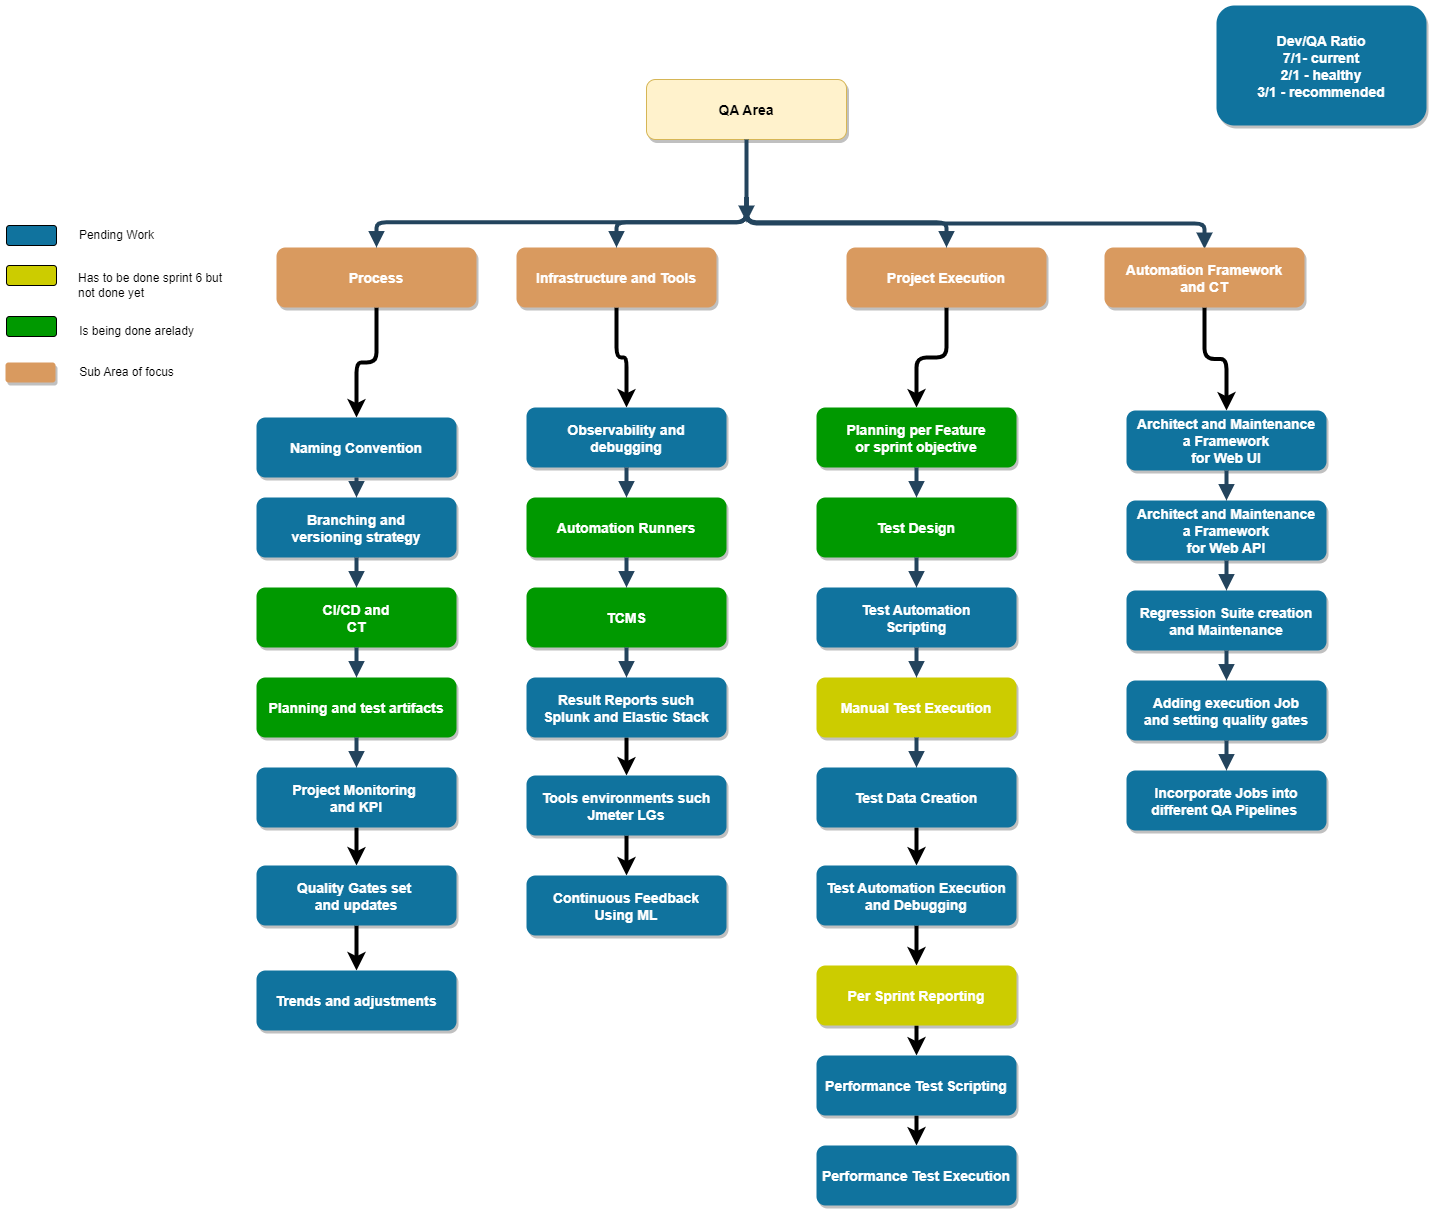

The diagram above was exported from draw.io. Its source (the exported page's mxGraphModel, read from the mxfile embedded in the PNG):
<mxGraphModel dx="1673" dy="925" grid="1" gridSize="10" guides="1" tooltips="1" connect="1" arrows="1" fold="1" page="1" pageScale="1.5" pageWidth="1169" pageHeight="827" background="none" math="0" shadow="0">
  <root>
    <mxCell id="0" />
    <mxCell id="1" parent="0" />
    <mxCell id="SmZcs6mr4gcONItWELTx-57" value="" style="edgeStyle=elbowEdgeStyle;elbow=vertical;strokeWidth=4;endArrow=block;endFill=1;fontStyle=1;strokeColor=#23445D;" parent="1" edge="1">
      <mxGeometry x="20" y="-38" width="100" height="100" as="geometry">
        <mxPoint x="770" y="202" as="sourcePoint" />
        <mxPoint x="1228" y="253.5" as="targetPoint" />
      </mxGeometry>
    </mxCell>
    <mxCell id="2" value="QA Area" style="rounded=1;fillColor=#fff2cc;strokeColor=#d6b656;shadow=1;fontStyle=1;fontSize=14;" parent="1" vertex="1">
      <mxGeometry x="670" y="84" width="200" height="60" as="geometry" />
    </mxCell>
    <mxCell id="q7i6bZ7wbP5ZlcHaSlKR-56" value="" style="edgeStyle=orthogonalEdgeStyle;rounded=1;orthogonalLoop=1;jettySize=auto;html=1;strokeWidth=4;" edge="1" parent="1" source="4" target="8">
      <mxGeometry relative="1" as="geometry" />
    </mxCell>
    <mxCell id="4" value="Process" style="rounded=1;fillColor=#D99A5F;strokeColor=none;shadow=1;gradientColor=none;fontStyle=1;fontColor=#FFFFFF;fontSize=14;" parent="1" vertex="1">
      <mxGeometry x="300" y="252" width="200" height="60" as="geometry" />
    </mxCell>
    <mxCell id="q7i6bZ7wbP5ZlcHaSlKR-57" value="" style="edgeStyle=orthogonalEdgeStyle;rounded=1;orthogonalLoop=1;jettySize=auto;html=1;strokeWidth=4;" edge="1" parent="1" source="5" target="13">
      <mxGeometry relative="1" as="geometry" />
    </mxCell>
    <mxCell id="5" value="Infrastructure and Tools" style="rounded=1;fillColor=#D99A5F;strokeColor=none;shadow=1;gradientColor=none;fontStyle=1;fontColor=#FFFFFF;fontSize=14;" parent="1" vertex="1">
      <mxGeometry x="540" y="252" width="200" height="60" as="geometry" />
    </mxCell>
    <mxCell id="q7i6bZ7wbP5ZlcHaSlKR-58" value="" style="edgeStyle=orthogonalEdgeStyle;rounded=1;orthogonalLoop=1;jettySize=auto;html=1;strokeWidth=4;" edge="1" parent="1" source="6" target="18">
      <mxGeometry relative="1" as="geometry" />
    </mxCell>
    <mxCell id="6" value="Project Execution" style="rounded=1;fillColor=#D99A5F;strokeColor=none;shadow=1;gradientColor=none;fontStyle=1;fontColor=#FFFFFF;fontSize=14;" parent="1" vertex="1">
      <mxGeometry x="870" y="252" width="200" height="60" as="geometry" />
    </mxCell>
    <mxCell id="8" value="Naming Convention" style="rounded=1;fillColor=#10739E;strokeColor=none;shadow=1;gradientColor=none;fontStyle=1;fontColor=#FFFFFF;fontSize=14;" parent="1" vertex="1">
      <mxGeometry x="280" y="422" width="200" height="60" as="geometry" />
    </mxCell>
    <mxCell id="9" value="Branching and &#10;versioning strategy" style="rounded=1;fillColor=#10739E;strokeColor=none;shadow=1;gradientColor=none;fontStyle=1;fontColor=#FFFFFF;fontSize=14;" parent="1" vertex="1">
      <mxGeometry x="280" y="502" width="200" height="60" as="geometry" />
    </mxCell>
    <mxCell id="10" value="CI/CD and&#10;CT" style="rounded=1;fillColor=#009900;strokeColor=none;shadow=1;gradientColor=none;fontStyle=1;fontColor=#FFFFFF;fontSize=14;" parent="1" vertex="1">
      <mxGeometry x="280" y="592" width="200" height="60" as="geometry" />
    </mxCell>
    <mxCell id="11" value="Planning and test artifacts" style="rounded=1;fillColor=#009900;strokeColor=none;shadow=1;gradientColor=none;fontStyle=1;fontColor=#FFFFFF;fontSize=14;" parent="1" vertex="1">
      <mxGeometry x="280" y="682" width="200" height="60" as="geometry" />
    </mxCell>
    <mxCell id="q7i6bZ7wbP5ZlcHaSlKR-61" value="" style="edgeStyle=orthogonalEdgeStyle;rounded=1;orthogonalLoop=1;jettySize=auto;html=1;strokeWidth=4;" edge="1" parent="1" source="12" target="q7i6bZ7wbP5ZlcHaSlKR-60">
      <mxGeometry relative="1" as="geometry" />
    </mxCell>
    <mxCell id="12" value="Project Monitoring &#10;and KPI" style="rounded=1;fillColor=#10739E;strokeColor=none;shadow=1;gradientColor=none;fontStyle=1;fontColor=#FFFFFF;fontSize=14;" parent="1" vertex="1">
      <mxGeometry x="280" y="772" width="200" height="60" as="geometry" />
    </mxCell>
    <mxCell id="13" value="Observability and&#10;debugging" style="rounded=1;fillColor=#10739E;strokeColor=none;shadow=1;gradientColor=none;fontStyle=1;fontColor=#FFFFFF;fontSize=14;" parent="1" vertex="1">
      <mxGeometry x="550" y="412" width="200" height="60" as="geometry" />
    </mxCell>
    <mxCell id="14" value="Automation Runners" style="rounded=1;fillColor=#009900;strokeColor=none;shadow=1;gradientColor=none;fontStyle=1;fontColor=#FFFFFF;fontSize=14;" parent="1" vertex="1">
      <mxGeometry x="550" y="502" width="200" height="60" as="geometry" />
    </mxCell>
    <mxCell id="15" value="TCMS" style="rounded=1;fillColor=#009900;strokeColor=none;shadow=1;gradientColor=none;fontStyle=1;fontColor=#FFFFFF;fontSize=14;" parent="1" vertex="1">
      <mxGeometry x="550" y="592" width="200" height="60" as="geometry" />
    </mxCell>
    <mxCell id="q7i6bZ7wbP5ZlcHaSlKR-65" value="" style="edgeStyle=orthogonalEdgeStyle;rounded=1;orthogonalLoop=1;jettySize=auto;html=1;strokeWidth=4;" edge="1" parent="1" source="16" target="q7i6bZ7wbP5ZlcHaSlKR-64">
      <mxGeometry relative="1" as="geometry" />
    </mxCell>
    <mxCell id="16" value="Result Reports such&#10;Splunk and Elastic Stack" style="rounded=1;fillColor=#10739E;strokeColor=none;shadow=1;gradientColor=none;fontStyle=1;fontColor=#FFFFFF;fontSize=14;" parent="1" vertex="1">
      <mxGeometry x="550" y="682" width="200" height="60" as="geometry" />
    </mxCell>
    <mxCell id="18" value="Planning per Feature&#10;or sprint objective" style="rounded=1;fillColor=#009900;strokeColor=none;shadow=1;gradientColor=none;fontStyle=1;fontColor=#FFFFFF;fontSize=14;" parent="1" vertex="1">
      <mxGeometry x="840" y="412" width="200" height="60" as="geometry" />
    </mxCell>
    <mxCell id="19" value="Test Design" style="rounded=1;fillColor=#009900;strokeColor=none;shadow=1;gradientColor=none;fontStyle=1;fontColor=#FFFFFF;fontSize=14;" parent="1" vertex="1">
      <mxGeometry x="840" y="502" width="200" height="60" as="geometry" />
    </mxCell>
    <mxCell id="20" value="Test Automation &#10;Scripting" style="rounded=1;fillColor=#10739E;strokeColor=none;shadow=1;gradientColor=none;fontStyle=1;fontColor=#FFFFFF;fontSize=14;" parent="1" vertex="1">
      <mxGeometry x="840" y="592" width="200" height="60" as="geometry" />
    </mxCell>
    <mxCell id="21" value="Manual Test Execution" style="rounded=1;fillColor=#CCCC00;strokeColor=none;shadow=1;gradientColor=none;fontStyle=1;fontColor=#FFFFFF;fontSize=14;" parent="1" vertex="1">
      <mxGeometry x="840" y="682" width="200" height="60" as="geometry" />
    </mxCell>
    <mxCell id="q7i6bZ7wbP5ZlcHaSlKR-69" value="" style="edgeStyle=orthogonalEdgeStyle;rounded=1;orthogonalLoop=1;jettySize=auto;html=1;strokeWidth=4;" edge="1" parent="1" source="22" target="q7i6bZ7wbP5ZlcHaSlKR-68">
      <mxGeometry relative="1" as="geometry" />
    </mxCell>
    <mxCell id="22" value="Test Data Creation" style="rounded=1;fillColor=#10739E;strokeColor=none;shadow=1;gradientColor=none;fontStyle=1;fontColor=#FFFFFF;fontSize=14;" parent="1" vertex="1">
      <mxGeometry x="840" y="772" width="200" height="60" as="geometry" />
    </mxCell>
    <mxCell id="23" value="Architect and Maintenance &#10;a Framework&#10;for Web UI" style="rounded=1;fillColor=#10739E;strokeColor=none;shadow=1;gradientColor=none;fontStyle=1;fontColor=#FFFFFF;fontSize=14;" parent="1" vertex="1">
      <mxGeometry x="1150" y="415" width="200" height="60" as="geometry" />
    </mxCell>
    <mxCell id="24" value="Architect and Maintenance&#10;a Framework&#10;for Web API" style="rounded=1;fillColor=#10739E;strokeColor=none;shadow=1;gradientColor=none;fontStyle=1;fontColor=#FFFFFF;fontSize=14;" parent="1" vertex="1">
      <mxGeometry x="1150" y="505" width="200" height="60" as="geometry" />
    </mxCell>
    <mxCell id="25" value="Regression Suite creation&#10;and Maintenance" style="rounded=1;fillColor=#10739E;strokeColor=none;shadow=1;gradientColor=none;fontStyle=1;fontColor=#FFFFFF;fontSize=14;" parent="1" vertex="1">
      <mxGeometry x="1150" y="595" width="200" height="60" as="geometry" />
    </mxCell>
    <mxCell id="26" value="Adding execution Job&#10;and setting quality gates" style="rounded=1;fillColor=#10739E;strokeColor=none;shadow=1;gradientColor=none;fontStyle=1;fontColor=#FFFFFF;fontSize=14;" parent="1" vertex="1">
      <mxGeometry x="1150" y="685" width="200" height="60" as="geometry" />
    </mxCell>
    <mxCell id="27" value="Incorporate Jobs into&#10;different QA Pipelines " style="rounded=1;fillColor=#10739E;strokeColor=none;shadow=1;gradientColor=none;fontStyle=1;fontColor=#FFFFFF;fontSize=14;" parent="1" vertex="1">
      <mxGeometry x="1150" y="775" width="200" height="60" as="geometry" />
    </mxCell>
    <mxCell id="29" value="" style="edgeStyle=elbowEdgeStyle;elbow=vertical;strokeWidth=4;endArrow=block;endFill=1;fontStyle=1;strokeColor=#23445D;" parent="1" source="2" edge="1">
      <mxGeometry x="20" y="-38" width="100" height="100" as="geometry">
        <mxPoint x="20" y="62" as="sourcePoint" />
        <mxPoint x="770" y="226.5" as="targetPoint" />
      </mxGeometry>
    </mxCell>
    <mxCell id="30" value="" style="edgeStyle=elbowEdgeStyle;elbow=vertical;strokeWidth=4;endArrow=block;endFill=1;fontStyle=1;strokeColor=#23445D;" parent="1" target="5" edge="1">
      <mxGeometry x="20" y="-38" width="100" height="100" as="geometry">
        <mxPoint x="770" y="202" as="sourcePoint" />
        <mxPoint x="120" y="-38" as="targetPoint" />
      </mxGeometry>
    </mxCell>
    <mxCell id="31" value="" style="edgeStyle=elbowEdgeStyle;elbow=vertical;strokeWidth=4;endArrow=block;endFill=1;fontStyle=1;strokeColor=#23445D;" parent="1" target="4" edge="1">
      <mxGeometry x="20" y="-38" width="100" height="100" as="geometry">
        <mxPoint x="770" y="202" as="sourcePoint" />
        <mxPoint x="120" y="-38" as="targetPoint" />
      </mxGeometry>
    </mxCell>
    <mxCell id="32" value="" style="edgeStyle=elbowEdgeStyle;elbow=vertical;strokeWidth=4;endArrow=block;endFill=1;fontStyle=1;strokeColor=#23445D;" parent="1" target="6" edge="1">
      <mxGeometry x="20" y="-38" width="100" height="100" as="geometry">
        <mxPoint x="770" y="202" as="sourcePoint" />
        <mxPoint x="120" y="-38" as="targetPoint" />
      </mxGeometry>
    </mxCell>
    <mxCell id="38" value="" style="edgeStyle=elbowEdgeStyle;elbow=vertical;strokeWidth=4;endArrow=block;endFill=1;fontStyle=1;strokeColor=#23445D;" parent="1" source="8" target="9" edge="1">
      <mxGeometry x="60" y="-38" width="100" height="100" as="geometry">
        <mxPoint x="60" y="62" as="sourcePoint" />
        <mxPoint x="160" y="-38" as="targetPoint" />
      </mxGeometry>
    </mxCell>
    <mxCell id="39" value="" style="edgeStyle=elbowEdgeStyle;elbow=vertical;strokeWidth=4;endArrow=block;endFill=1;fontStyle=1;strokeColor=#23445D;" parent="1" source="9" target="10" edge="1">
      <mxGeometry x="60" y="-28" width="100" height="100" as="geometry">
        <mxPoint x="60" y="72" as="sourcePoint" />
        <mxPoint x="160" y="-28" as="targetPoint" />
      </mxGeometry>
    </mxCell>
    <mxCell id="40" value="" style="edgeStyle=elbowEdgeStyle;elbow=vertical;strokeWidth=4;endArrow=block;endFill=1;fontStyle=1;strokeColor=#23445D;" parent="1" source="10" target="11" edge="1">
      <mxGeometry x="60" y="-18" width="100" height="100" as="geometry">
        <mxPoint x="60" y="82" as="sourcePoint" />
        <mxPoint x="160" y="-18" as="targetPoint" />
      </mxGeometry>
    </mxCell>
    <mxCell id="41" value="" style="edgeStyle=elbowEdgeStyle;elbow=vertical;strokeWidth=4;endArrow=block;endFill=1;fontStyle=1;strokeColor=#23445D;" parent="1" source="11" target="12" edge="1">
      <mxGeometry x="60" y="-8" width="100" height="100" as="geometry">
        <mxPoint x="60" y="92" as="sourcePoint" />
        <mxPoint x="160" y="-8" as="targetPoint" />
      </mxGeometry>
    </mxCell>
    <mxCell id="42" value="" style="edgeStyle=elbowEdgeStyle;elbow=vertical;strokeWidth=4;endArrow=block;endFill=1;fontStyle=1;strokeColor=#23445D;" parent="1" source="13" target="14" edge="1">
      <mxGeometry x="60" y="-38" width="100" height="100" as="geometry">
        <mxPoint x="60" y="62" as="sourcePoint" />
        <mxPoint x="160" y="-38" as="targetPoint" />
      </mxGeometry>
    </mxCell>
    <mxCell id="43" value="" style="edgeStyle=elbowEdgeStyle;elbow=vertical;strokeWidth=4;endArrow=block;endFill=1;fontStyle=1;strokeColor=#23445D;" parent="1" source="14" target="15" edge="1">
      <mxGeometry x="60" y="-28" width="100" height="100" as="geometry">
        <mxPoint x="60" y="72" as="sourcePoint" />
        <mxPoint x="160" y="-28" as="targetPoint" />
      </mxGeometry>
    </mxCell>
    <mxCell id="44" value="" style="edgeStyle=elbowEdgeStyle;elbow=vertical;strokeWidth=4;endArrow=block;endFill=1;fontStyle=1;strokeColor=#23445D;" parent="1" source="15" target="16" edge="1">
      <mxGeometry x="60" y="-18" width="100" height="100" as="geometry">
        <mxPoint x="60" y="82" as="sourcePoint" />
        <mxPoint x="160" y="-18" as="targetPoint" />
      </mxGeometry>
    </mxCell>
    <mxCell id="46" value="" style="edgeStyle=elbowEdgeStyle;elbow=vertical;strokeWidth=4;endArrow=block;endFill=1;fontStyle=1;strokeColor=#23445D;" parent="1" source="18" target="19" edge="1">
      <mxGeometry x="70" y="-38" width="100" height="100" as="geometry">
        <mxPoint x="70" y="62" as="sourcePoint" />
        <mxPoint x="170" y="-38" as="targetPoint" />
      </mxGeometry>
    </mxCell>
    <mxCell id="47" value="" style="edgeStyle=elbowEdgeStyle;elbow=vertical;strokeWidth=4;endArrow=block;endFill=1;fontStyle=1;strokeColor=#23445D;" parent="1" source="19" target="20" edge="1">
      <mxGeometry x="70" y="-28" width="100" height="100" as="geometry">
        <mxPoint x="70" y="72" as="sourcePoint" />
        <mxPoint x="170" y="-28" as="targetPoint" />
      </mxGeometry>
    </mxCell>
    <mxCell id="48" value="" style="edgeStyle=elbowEdgeStyle;elbow=vertical;strokeWidth=4;endArrow=block;endFill=1;fontStyle=1;strokeColor=#23445D;" parent="1" source="20" target="21" edge="1">
      <mxGeometry x="70" y="-18" width="100" height="100" as="geometry">
        <mxPoint x="70" y="82" as="sourcePoint" />
        <mxPoint x="170" y="-18" as="targetPoint" />
      </mxGeometry>
    </mxCell>
    <mxCell id="49" value="" style="edgeStyle=elbowEdgeStyle;elbow=vertical;strokeWidth=4;endArrow=block;endFill=1;fontStyle=1;strokeColor=#23445D;" parent="1" source="21" target="22" edge="1">
      <mxGeometry x="70" y="-8" width="100" height="100" as="geometry">
        <mxPoint x="70" y="92" as="sourcePoint" />
        <mxPoint x="170" y="-8" as="targetPoint" />
      </mxGeometry>
    </mxCell>
    <mxCell id="50" value="" style="edgeStyle=elbowEdgeStyle;elbow=vertical;strokeWidth=4;endArrow=block;endFill=1;fontStyle=1;strokeColor=#23445D;" parent="1" source="23" target="24" edge="1">
      <mxGeometry x="130" y="-35" width="100" height="100" as="geometry">
        <mxPoint x="130" y="65" as="sourcePoint" />
        <mxPoint x="230" y="-35" as="targetPoint" />
      </mxGeometry>
    </mxCell>
    <mxCell id="51" value="" style="edgeStyle=elbowEdgeStyle;elbow=vertical;strokeWidth=4;endArrow=block;endFill=1;fontStyle=1;strokeColor=#23445D;" parent="1" source="24" target="25" edge="1">
      <mxGeometry x="130" y="-25" width="100" height="100" as="geometry">
        <mxPoint x="130" y="75" as="sourcePoint" />
        <mxPoint x="230" y="-25" as="targetPoint" />
      </mxGeometry>
    </mxCell>
    <mxCell id="52" value="" style="edgeStyle=elbowEdgeStyle;elbow=vertical;strokeWidth=4;endArrow=block;endFill=1;fontStyle=1;strokeColor=#23445D;" parent="1" source="25" target="26" edge="1">
      <mxGeometry x="130" y="-15" width="100" height="100" as="geometry">
        <mxPoint x="130" y="85" as="sourcePoint" />
        <mxPoint x="230" y="-15" as="targetPoint" />
      </mxGeometry>
    </mxCell>
    <mxCell id="53" value="" style="edgeStyle=elbowEdgeStyle;elbow=vertical;strokeWidth=4;endArrow=block;endFill=1;fontStyle=1;strokeColor=#23445D;" parent="1" source="26" target="27" edge="1">
      <mxGeometry x="130" y="-5" width="100" height="100" as="geometry">
        <mxPoint x="130" y="95" as="sourcePoint" />
        <mxPoint x="230" y="-5" as="targetPoint" />
      </mxGeometry>
    </mxCell>
    <mxCell id="q7i6bZ7wbP5ZlcHaSlKR-59" value="" style="edgeStyle=orthogonalEdgeStyle;rounded=1;orthogonalLoop=1;jettySize=auto;html=1;strokeWidth=4;" edge="1" parent="1" source="SmZcs6mr4gcONItWELTx-56" target="23">
      <mxGeometry relative="1" as="geometry" />
    </mxCell>
    <mxCell id="SmZcs6mr4gcONItWELTx-56" value="Automation Framework &#10;and CT" style="rounded=1;fillColor=#D99A5F;strokeColor=none;shadow=1;gradientColor=none;fontStyle=1;fontColor=#FFFFFF;fontSize=14;" parent="1" vertex="1">
      <mxGeometry x="1128" y="252" width="200" height="60" as="geometry" />
    </mxCell>
    <mxCell id="q7i6bZ7wbP5ZlcHaSlKR-63" value="" style="edgeStyle=orthogonalEdgeStyle;rounded=1;orthogonalLoop=1;jettySize=auto;html=1;strokeWidth=4;" edge="1" parent="1" source="q7i6bZ7wbP5ZlcHaSlKR-60" target="q7i6bZ7wbP5ZlcHaSlKR-62">
      <mxGeometry relative="1" as="geometry" />
    </mxCell>
    <mxCell id="q7i6bZ7wbP5ZlcHaSlKR-60" value="Quality Gates set &#10;and updates" style="rounded=1;fillColor=#10739E;strokeColor=none;shadow=1;gradientColor=none;fontStyle=1;fontColor=#FFFFFF;fontSize=14;" vertex="1" parent="1">
      <mxGeometry x="280" y="870" width="200" height="60" as="geometry" />
    </mxCell>
    <mxCell id="q7i6bZ7wbP5ZlcHaSlKR-62" value="Trends and adjustments" style="rounded=1;fillColor=#10739E;strokeColor=none;shadow=1;gradientColor=none;fontStyle=1;fontColor=#FFFFFF;fontSize=14;" vertex="1" parent="1">
      <mxGeometry x="280" y="975" width="200" height="60" as="geometry" />
    </mxCell>
    <mxCell id="q7i6bZ7wbP5ZlcHaSlKR-67" value="" style="edgeStyle=orthogonalEdgeStyle;rounded=1;orthogonalLoop=1;jettySize=auto;html=1;strokeWidth=4;" edge="1" parent="1" source="q7i6bZ7wbP5ZlcHaSlKR-64" target="q7i6bZ7wbP5ZlcHaSlKR-66">
      <mxGeometry relative="1" as="geometry" />
    </mxCell>
    <mxCell id="q7i6bZ7wbP5ZlcHaSlKR-64" value="Tools environments such&#10;Jmeter LGs" style="rounded=1;fillColor=#10739E;strokeColor=none;shadow=1;gradientColor=none;fontStyle=1;fontColor=#FFFFFF;fontSize=14;" vertex="1" parent="1">
      <mxGeometry x="550" y="780" width="200" height="60" as="geometry" />
    </mxCell>
    <mxCell id="q7i6bZ7wbP5ZlcHaSlKR-66" value="Continuous Feedback&#10;Using ML" style="rounded=1;fillColor=#10739E;strokeColor=none;shadow=1;gradientColor=none;fontStyle=1;fontColor=#FFFFFF;fontSize=14;" vertex="1" parent="1">
      <mxGeometry x="550" y="880" width="200" height="60" as="geometry" />
    </mxCell>
    <mxCell id="q7i6bZ7wbP5ZlcHaSlKR-71" value="" style="edgeStyle=orthogonalEdgeStyle;rounded=1;orthogonalLoop=1;jettySize=auto;html=1;strokeWidth=4;" edge="1" parent="1" source="q7i6bZ7wbP5ZlcHaSlKR-68" target="q7i6bZ7wbP5ZlcHaSlKR-70">
      <mxGeometry relative="1" as="geometry" />
    </mxCell>
    <mxCell id="q7i6bZ7wbP5ZlcHaSlKR-68" value="Test Automation Execution&#10;and Debugging" style="rounded=1;fillColor=#10739E;strokeColor=none;shadow=1;gradientColor=none;fontStyle=1;fontColor=#FFFFFF;fontSize=14;" vertex="1" parent="1">
      <mxGeometry x="840" y="870" width="200" height="60" as="geometry" />
    </mxCell>
    <mxCell id="q7i6bZ7wbP5ZlcHaSlKR-74" value="" style="edgeStyle=orthogonalEdgeStyle;rounded=1;orthogonalLoop=1;jettySize=auto;html=1;strokeWidth=4;" edge="1" parent="1" source="q7i6bZ7wbP5ZlcHaSlKR-70" target="q7i6bZ7wbP5ZlcHaSlKR-72">
      <mxGeometry relative="1" as="geometry" />
    </mxCell>
    <mxCell id="q7i6bZ7wbP5ZlcHaSlKR-70" value="Per Sprint Reporting" style="rounded=1;fillColor=#CCCC00;strokeColor=none;shadow=1;gradientColor=none;fontStyle=1;fontColor=#FFFFFF;fontSize=14;" vertex="1" parent="1">
      <mxGeometry x="840" y="970" width="200" height="60" as="geometry" />
    </mxCell>
    <mxCell id="q7i6bZ7wbP5ZlcHaSlKR-75" value="" style="edgeStyle=orthogonalEdgeStyle;rounded=1;orthogonalLoop=1;jettySize=auto;html=1;strokeWidth=4;" edge="1" parent="1" source="q7i6bZ7wbP5ZlcHaSlKR-72" target="q7i6bZ7wbP5ZlcHaSlKR-73">
      <mxGeometry relative="1" as="geometry" />
    </mxCell>
    <mxCell id="q7i6bZ7wbP5ZlcHaSlKR-72" value="Performance Test Scripting" style="rounded=1;fillColor=#10739E;strokeColor=none;shadow=1;gradientColor=none;fontStyle=1;fontColor=#FFFFFF;fontSize=14;" vertex="1" parent="1">
      <mxGeometry x="840" y="1060" width="200" height="60" as="geometry" />
    </mxCell>
    <mxCell id="q7i6bZ7wbP5ZlcHaSlKR-73" value="Performance Test Execution" style="rounded=1;fillColor=#10739E;strokeColor=none;shadow=1;gradientColor=none;fontStyle=1;fontColor=#FFFFFF;fontSize=14;" vertex="1" parent="1">
      <mxGeometry x="840" y="1150" width="200" height="60" as="geometry" />
    </mxCell>
    <mxCell id="2yRKAwIJiEXgY04Iva2J-54" value="Dev/QA Ratio&#10;7/1- current&#10;2/1 - healthy&#10;3/1 - recommended" style="rounded=1;fillColor=#10739E;strokeColor=none;shadow=1;gradientColor=none;fontStyle=1;fontColor=#FFFFFF;fontSize=14;" vertex="1" parent="1">
      <mxGeometry x="1240" y="10" width="210" height="120" as="geometry" />
    </mxCell>
    <mxCell id="2yRKAwIJiEXgY04Iva2J-55" value="" style="rounded=1;whiteSpace=wrap;html=1;fillColor=#10739E;" vertex="1" parent="1">
      <mxGeometry x="30" y="230" width="50" height="20" as="geometry" />
    </mxCell>
    <mxCell id="2yRKAwIJiEXgY04Iva2J-56" value="" style="rounded=1;whiteSpace=wrap;html=1;fillColor=#CCCC00;" vertex="1" parent="1">
      <mxGeometry x="30" y="270" width="50" height="20" as="geometry" />
    </mxCell>
    <mxCell id="2yRKAwIJiEXgY04Iva2J-57" value="" style="rounded=1;whiteSpace=wrap;html=1;fillColor=#009900;" vertex="1" parent="1">
      <mxGeometry x="30" y="321" width="50" height="20" as="geometry" />
    </mxCell>
    <mxCell id="2yRKAwIJiEXgY04Iva2J-58" value="Pending Work" style="text;html=1;align=center;verticalAlign=middle;resizable=0;points=[];autosize=1;strokeColor=none;fillColor=none;" vertex="1" parent="1">
      <mxGeometry x="90" y="225" width="100" height="30" as="geometry" />
    </mxCell>
    <mxCell id="2yRKAwIJiEXgY04Iva2J-59" value="Has to be done sprint 6 but &lt;br&gt;not done yet" style="text;html=1;align=left;verticalAlign=middle;resizable=0;points=[];autosize=1;strokeColor=none;fillColor=none;" vertex="1" parent="1">
      <mxGeometry x="100" y="270" width="170" height="40" as="geometry" />
    </mxCell>
    <mxCell id="2yRKAwIJiEXgY04Iva2J-60" value="Is being done arelady" style="text;html=1;align=center;verticalAlign=middle;resizable=0;points=[];autosize=1;strokeColor=none;fillColor=none;" vertex="1" parent="1">
      <mxGeometry x="90" y="321" width="140" height="30" as="geometry" />
    </mxCell>
    <mxCell id="2yRKAwIJiEXgY04Iva2J-61" value="" style="rounded=1;fillColor=#D99A5F;strokeColor=none;shadow=1;gradientColor=none;fontStyle=1;fontColor=#FFFFFF;fontSize=14;" vertex="1" parent="1">
      <mxGeometry x="29" y="367" width="50" height="20" as="geometry" />
    </mxCell>
    <mxCell id="2yRKAwIJiEXgY04Iva2J-62" value="Sub Area of focus" style="text;html=1;align=center;verticalAlign=middle;resizable=0;points=[];autosize=1;strokeColor=none;fillColor=none;" vertex="1" parent="1">
      <mxGeometry x="90" y="362" width="120" height="30" as="geometry" />
    </mxCell>
  </root>
</mxGraphModel>